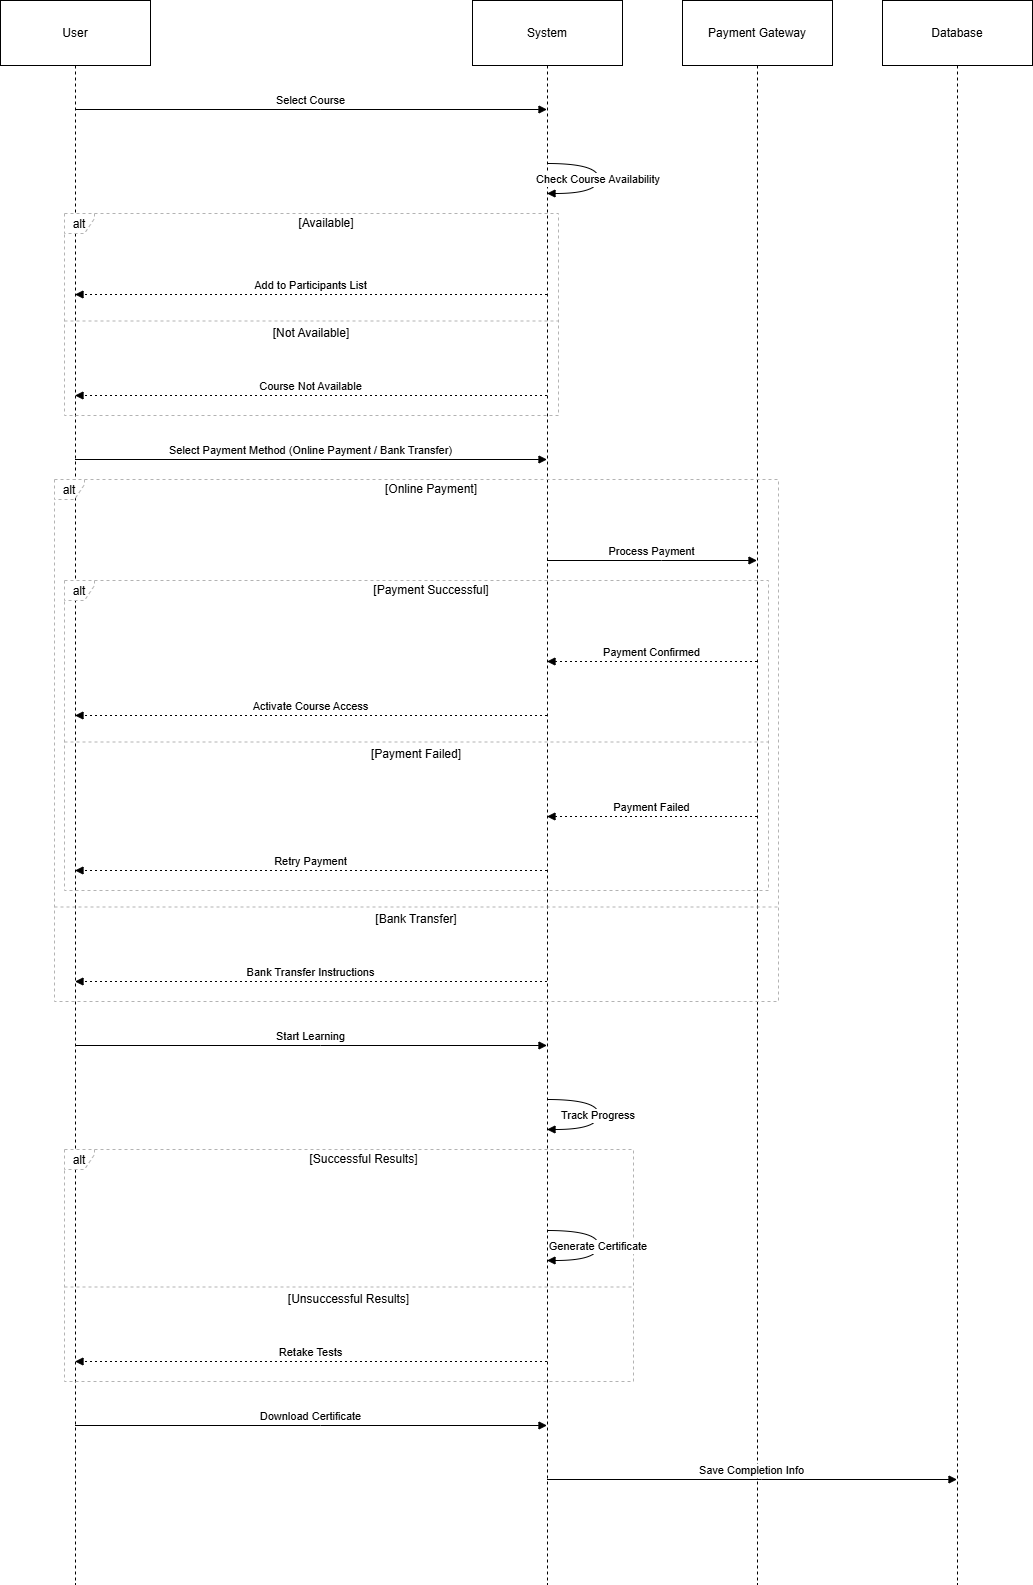

The diagram above was exported from draw.io. Its source (the exported page's mxGraphModel, read from the mxfile embedded in the PNG):
<mxGraphModel dx="1042" dy="570" grid="1" gridSize="10" guides="1" tooltips="1" connect="1" arrows="1" fold="1" page="1" pageScale="1" pageWidth="827" pageHeight="1169" math="0" shadow="0">
  <root>
    <mxCell id="0" />
    <mxCell id="1" parent="0" />
    <mxCell id="2" parent="1" style="shape=umlLifeline;perimeter=lifelinePerimeter;whiteSpace=wrap;container=1;dropTarget=0;collapsible=0;recursiveResize=0;outlineConnect=0;portConstraint=eastwest;newEdgeStyle={&quot;edgeStyle&quot;:&quot;elbowEdgeStyle&quot;,&quot;elbow&quot;:&quot;vertical&quot;,&quot;curved&quot;:0,&quot;rounded&quot;:0};size=65;" value="User" vertex="1">
      <mxGeometry height="1584" width="150" as="geometry" />
    </mxCell>
    <mxCell id="3" parent="1" style="shape=umlLifeline;perimeter=lifelinePerimeter;whiteSpace=wrap;container=1;dropTarget=0;collapsible=0;recursiveResize=0;outlineConnect=0;portConstraint=eastwest;newEdgeStyle={&quot;edgeStyle&quot;:&quot;elbowEdgeStyle&quot;,&quot;elbow&quot;:&quot;vertical&quot;,&quot;curved&quot;:0,&quot;rounded&quot;:0};size=65;" value="System" vertex="1">
      <mxGeometry height="1584" width="150" x="472" as="geometry" />
    </mxCell>
    <mxCell id="4" parent="1" style="shape=umlLifeline;perimeter=lifelinePerimeter;whiteSpace=wrap;container=1;dropTarget=0;collapsible=0;recursiveResize=0;outlineConnect=0;portConstraint=eastwest;newEdgeStyle={&quot;edgeStyle&quot;:&quot;elbowEdgeStyle&quot;,&quot;elbow&quot;:&quot;vertical&quot;,&quot;curved&quot;:0,&quot;rounded&quot;:0};size=65;" value="Payment Gateway" vertex="1">
      <mxGeometry height="1584" width="150" x="682" as="geometry" />
    </mxCell>
    <mxCell id="5" parent="1" style="shape=umlLifeline;perimeter=lifelinePerimeter;whiteSpace=wrap;container=1;dropTarget=0;collapsible=0;recursiveResize=0;outlineConnect=0;portConstraint=eastwest;newEdgeStyle={&quot;edgeStyle&quot;:&quot;elbowEdgeStyle&quot;,&quot;elbow&quot;:&quot;vertical&quot;,&quot;curved&quot;:0,&quot;rounded&quot;:0};size=65;" value="Database" vertex="1">
      <mxGeometry height="1584" width="150" x="882" as="geometry" />
    </mxCell>
    <mxCell id="6" parent="1" style="shape=umlFrame;dashed=1;pointerEvents=0;dropTarget=0;strokeColor=#B3B3B3;height=20;width=30" value="alt" vertex="1">
      <mxGeometry height="202" width="494" x="64" y="213" as="geometry" />
    </mxCell>
    <mxCell id="7" parent="6" style="text;strokeColor=none;fillColor=none;align=center;verticalAlign=middle;whiteSpace=wrap;" value="[Available]" vertex="1">
      <mxGeometry height="20" width="464" x="30" as="geometry" />
    </mxCell>
    <mxCell id="8" parent="6" style="shape=line;dashed=1;whiteSpace=wrap;verticalAlign=top;labelPosition=center;verticalLabelPosition=middle;align=center;strokeColor=#B3B3B3;" value="[Not Available]" vertex="1">
      <mxGeometry height="3" width="494" y="106" as="geometry" />
    </mxCell>
    <mxCell id="9" parent="1" style="shape=umlFrame;dashed=1;pointerEvents=0;dropTarget=0;strokeColor=#B3B3B3;height=20;width=30" value="alt" vertex="1">
      <mxGeometry height="310" width="704" x="64" y="580" as="geometry" />
    </mxCell>
    <mxCell id="10" parent="9" style="text;strokeColor=none;fillColor=none;align=center;verticalAlign=middle;whiteSpace=wrap;" value="[Payment Successful]" vertex="1">
      <mxGeometry height="20" width="674" x="30" as="geometry" />
    </mxCell>
    <mxCell id="11" parent="9" style="shape=line;dashed=1;whiteSpace=wrap;verticalAlign=top;labelPosition=center;verticalLabelPosition=middle;align=center;strokeColor=#B3B3B3;" value="[Payment Failed]" vertex="1">
      <mxGeometry height="3" width="704" y="160" as="geometry" />
    </mxCell>
    <mxCell id="12" parent="1" style="shape=umlFrame;dashed=1;pointerEvents=0;dropTarget=0;strokeColor=#B3B3B3;height=20;width=30" value="alt" vertex="1">
      <mxGeometry height="522" width="724" x="54" y="479" as="geometry" />
    </mxCell>
    <mxCell id="13" parent="12" style="text;strokeColor=none;fillColor=none;align=center;verticalAlign=middle;whiteSpace=wrap;" value="[Online Payment]" vertex="1">
      <mxGeometry height="20" width="694" x="30" as="geometry" />
    </mxCell>
    <mxCell id="14" parent="12" style="shape=line;dashed=1;whiteSpace=wrap;verticalAlign=top;labelPosition=center;verticalLabelPosition=middle;align=center;strokeColor=#B3B3B3;" value="[Bank Transfer]" vertex="1">
      <mxGeometry height="3" width="724" y="426" as="geometry" />
    </mxCell>
    <mxCell id="15" parent="1" style="shape=umlFrame;dashed=1;pointerEvents=0;dropTarget=0;strokeColor=#B3B3B3;height=20;width=30" value="alt" vertex="1">
      <mxGeometry height="232" width="569" x="64" y="1149" as="geometry" />
    </mxCell>
    <mxCell id="16" parent="15" style="text;strokeColor=none;fillColor=none;align=center;verticalAlign=middle;whiteSpace=wrap;" value="[Successful Results]" vertex="1">
      <mxGeometry height="20" width="539" x="30" as="geometry" />
    </mxCell>
    <mxCell id="17" parent="15" style="shape=line;dashed=1;whiteSpace=wrap;verticalAlign=top;labelPosition=center;verticalLabelPosition=middle;align=center;strokeColor=#B3B3B3;" value="[Unsuccessful Results]" vertex="1">
      <mxGeometry height="3" width="569" y="136" as="geometry" />
    </mxCell>
    <mxCell id="18" edge="1" parent="1" source="2" style="verticalAlign=bottom;edgeStyle=elbowEdgeStyle;elbow=vertical;curved=0;rounded=0;endArrow=block;" target="3" value="Select Course">
      <mxGeometry relative="1" as="geometry">
        <Array as="points">
          <mxPoint x="320" y="109" />
        </Array>
      </mxGeometry>
    </mxCell>
    <mxCell id="19" edge="1" parent="1" source="3" style="curved=1;endArrow=block;" target="3" value="Check Course Availability">
      <mxGeometry relative="1" as="geometry">
        <Array as="points">
          <mxPoint x="598" y="163" />
          <mxPoint x="598" y="193" />
        </Array>
      </mxGeometry>
    </mxCell>
    <mxCell id="20" edge="1" parent="1" source="3" style="verticalAlign=bottom;edgeStyle=elbowEdgeStyle;elbow=vertical;curved=0;rounded=0;dashed=1;dashPattern=2 3;endArrow=block;" target="2" value="Add to Participants List">
      <mxGeometry relative="1" as="geometry">
        <Array as="points">
          <mxPoint x="323" y="294" />
        </Array>
      </mxGeometry>
    </mxCell>
    <mxCell id="21" edge="1" parent="1" source="3" style="verticalAlign=bottom;edgeStyle=elbowEdgeStyle;elbow=vertical;curved=0;rounded=0;dashed=1;dashPattern=2 3;endArrow=block;" target="2" value="Course Not Available">
      <mxGeometry relative="1" as="geometry">
        <Array as="points">
          <mxPoint x="323" y="395" />
        </Array>
      </mxGeometry>
    </mxCell>
    <mxCell id="22" edge="1" parent="1" source="2" style="verticalAlign=bottom;edgeStyle=elbowEdgeStyle;elbow=vertical;curved=0;rounded=0;endArrow=block;" target="3" value="Select Payment Method (Online Payment / Bank Transfer)">
      <mxGeometry relative="1" as="geometry">
        <Array as="points">
          <mxPoint x="320" y="459" />
        </Array>
      </mxGeometry>
    </mxCell>
    <mxCell id="23" edge="1" parent="1" source="3" style="verticalAlign=bottom;edgeStyle=elbowEdgeStyle;elbow=vertical;curved=0;rounded=0;endArrow=block;" target="4" value="Process Payment">
      <mxGeometry relative="1" as="geometry">
        <Array as="points">
          <mxPoint x="661" y="560" />
        </Array>
      </mxGeometry>
    </mxCell>
    <mxCell id="24" edge="1" parent="1" source="4" style="verticalAlign=bottom;edgeStyle=elbowEdgeStyle;elbow=vertical;curved=0;rounded=0;dashed=1;dashPattern=2 3;endArrow=block;" target="3" value="Payment Confirmed">
      <mxGeometry relative="1" as="geometry">
        <Array as="points">
          <mxPoint x="664" y="661" />
        </Array>
      </mxGeometry>
    </mxCell>
    <mxCell id="25" edge="1" parent="1" source="3" style="verticalAlign=bottom;edgeStyle=elbowEdgeStyle;elbow=vertical;curved=0;rounded=0;dashed=1;dashPattern=2 3;endArrow=block;" target="2" value="Activate Course Access">
      <mxGeometry relative="1" as="geometry">
        <Array as="points">
          <mxPoint x="323" y="715" />
        </Array>
      </mxGeometry>
    </mxCell>
    <mxCell id="26" edge="1" parent="1" source="4" style="verticalAlign=bottom;edgeStyle=elbowEdgeStyle;elbow=vertical;curved=0;rounded=0;dashed=1;dashPattern=2 3;endArrow=block;" target="3" value="Payment Failed">
      <mxGeometry relative="1" as="geometry">
        <Array as="points">
          <mxPoint x="664" y="816" />
        </Array>
      </mxGeometry>
    </mxCell>
    <mxCell id="27" edge="1" parent="1" source="3" style="verticalAlign=bottom;edgeStyle=elbowEdgeStyle;elbow=vertical;curved=0;rounded=0;dashed=1;dashPattern=2 3;endArrow=block;" target="2" value="Retry Payment">
      <mxGeometry relative="1" as="geometry">
        <Array as="points">
          <mxPoint x="323" y="870" />
        </Array>
      </mxGeometry>
    </mxCell>
    <mxCell id="28" edge="1" parent="1" source="3" style="verticalAlign=bottom;edgeStyle=elbowEdgeStyle;elbow=vertical;curved=0;rounded=0;dashed=1;dashPattern=2 3;endArrow=block;" target="2" value="Bank Transfer Instructions">
      <mxGeometry relative="1" as="geometry">
        <Array as="points">
          <mxPoint x="323" y="981" />
        </Array>
      </mxGeometry>
    </mxCell>
    <mxCell id="29" edge="1" parent="1" source="2" style="verticalAlign=bottom;edgeStyle=elbowEdgeStyle;elbow=vertical;curved=0;rounded=0;endArrow=block;" target="3" value="Start Learning">
      <mxGeometry relative="1" as="geometry">
        <Array as="points">
          <mxPoint x="320" y="1045" />
        </Array>
      </mxGeometry>
    </mxCell>
    <mxCell id="30" edge="1" parent="1" source="3" style="curved=1;endArrow=block;" target="3" value="Track Progress">
      <mxGeometry relative="1" as="geometry">
        <Array as="points">
          <mxPoint x="598" y="1099" />
          <mxPoint x="598" y="1129" />
        </Array>
      </mxGeometry>
    </mxCell>
    <mxCell id="31" edge="1" parent="1" source="3" style="curved=1;endArrow=block;" target="3" value="Generate Certificate">
      <mxGeometry relative="1" as="geometry">
        <Array as="points">
          <mxPoint x="598" y="1230" />
          <mxPoint x="598" y="1260" />
        </Array>
      </mxGeometry>
    </mxCell>
    <mxCell id="32" edge="1" parent="1" source="3" style="verticalAlign=bottom;edgeStyle=elbowEdgeStyle;elbow=vertical;curved=0;rounded=0;dashed=1;dashPattern=2 3;endArrow=block;" target="2" value="Retake Tests">
      <mxGeometry relative="1" as="geometry">
        <Array as="points">
          <mxPoint x="323" y="1361" />
        </Array>
      </mxGeometry>
    </mxCell>
    <mxCell id="33" edge="1" parent="1" source="2" style="verticalAlign=bottom;edgeStyle=elbowEdgeStyle;elbow=vertical;curved=0;rounded=0;endArrow=block;" target="3" value="Download Certificate">
      <mxGeometry relative="1" as="geometry">
        <Array as="points">
          <mxPoint x="320" y="1425" />
        </Array>
      </mxGeometry>
    </mxCell>
    <mxCell id="34" edge="1" parent="1" source="3" style="verticalAlign=bottom;edgeStyle=elbowEdgeStyle;elbow=vertical;curved=0;rounded=0;endArrow=block;" target="5" value="Save Completion Info">
      <mxGeometry relative="1" as="geometry">
        <Array as="points">
          <mxPoint x="761" y="1479" />
        </Array>
      </mxGeometry>
    </mxCell>
  </root>
</mxGraphModel>